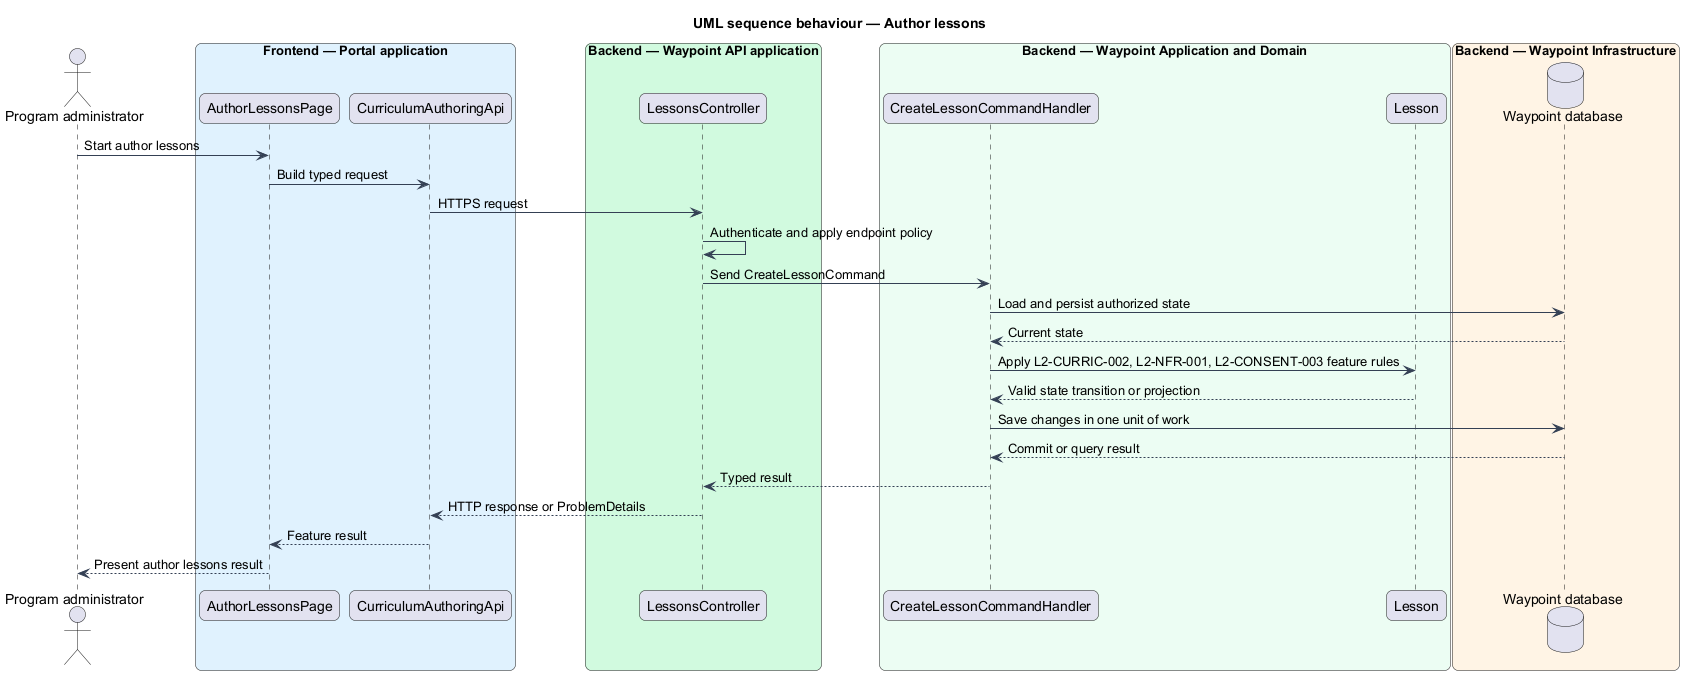

The diagram above was rendered by PlantUML. Its source (embedded in the PNG):
@startuml

title UML sequence behaviour — Author lessons
skinparam backgroundColor #FFFFFF
skinparam shadowing false
skinparam roundcorner 12
skinparam defaultFontName Arial
skinparam ArrowColor #344054
skinparam rectangle {
  BorderColor #344054
  FontColor #101828
}
skinparam package {
  BorderColor #667085
  FontColor #101828
  BackgroundColor #F9FAFB
}
actor "Program administrator" as actor
box "Frontend — Portal application" #E0F2FE
  participant "AuthorLessonsPage" as page
  participant "CurriculumAuthoringApi" as client
end box
box "Backend — Waypoint API application" #D1FADF
  participant "LessonsController" as controller
end box
box "Backend — Waypoint Application and Domain" #ECFDF3
  participant "CreateLessonCommandHandler" as handler
  participant "Lesson" as entity
end box
box "Backend — Waypoint Infrastructure" #FFF4E5
  database "Waypoint database" as db
end box
actor -> page : Start author lessons
page -> client : Build typed request
client -> controller : HTTPS request
controller -> controller : Authenticate and apply endpoint policy
controller -> handler : Send CreateLessonCommand
handler -> db : Load and persist authorized state
db --> handler : Current state
handler -> entity : Apply L2-CURRIC-002, L2-NFR-001, L2-CONSENT-003 feature rules
entity --> handler : Valid state transition or projection
handler -> db : Save changes in one unit of work
db --> handler : Commit or query result
handler --> controller : Typed result
controller --> client : HTTP response or ProblemDetails
client --> page : Feature result
page --> actor : Present author lessons result
@enduml